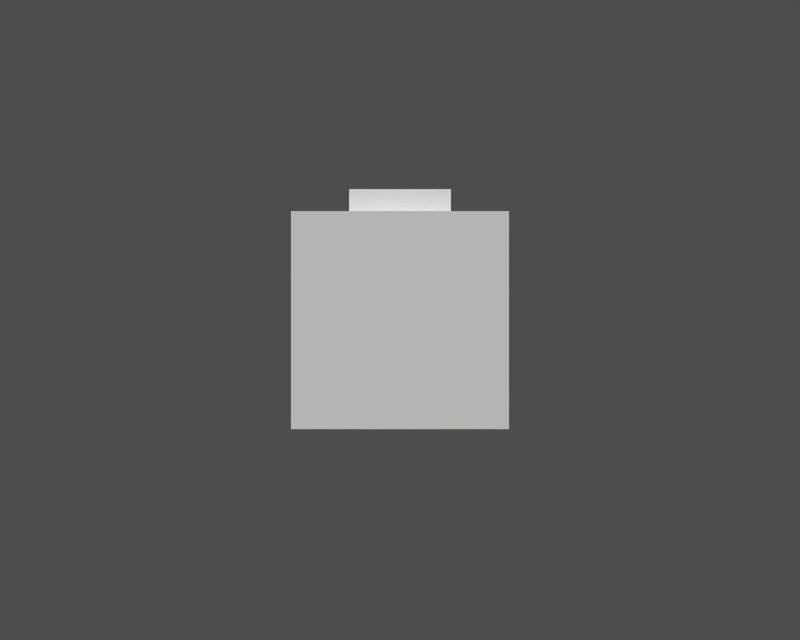 # Source: texture_test.blend  (saved by Blender 2.28.0; exported with 4.5.12 LTS)
import bpy
from mathutils import Matrix  # noqa: F401  (used for matrix-valued properties, if any)

bpy.ops.wm.read_factory_settings(use_empty=True)
scene = bpy.context.scene
scene.name = '1'

# ---- collections
col_collection_1 = bpy.data.collections.new('Collection 1'); scene.collection.children.link(col_collection_1)

# ---- cameras
cam_camera = bpy.data.cameras.new('Camera')
cam_camera.passepartout_alpha = 0.2
cam_camera.clip_end = 100.0
cam_camera.lens = 35.0
cam_camera.ortho_scale = 7.314
cam_camera.show_passepartout = False
cam_camera.show_safe_areas = True
cam_camera.dof.focus_distance = 0.0
cam_camera.dof.aperture_fstop = 128.0

# ---- meshes
me_cube_001 = bpy.data.meshes.new('Cube.001')
me_cube_001.from_pydata([(1.0, 1.0, -1.0), (1.0, -1.0, -1.0), (-1.0, -1.0, -1.0), (-1.0, 1.0, -1.0), (1.0, 1.0, 1.0), (1.0, -1.0, 1.0), (-1.0, -1.0, 1.0), (-1.0, 1.0, 1.0), (-0.5, 0.5, 1.0), (-0.5, -0.5, 1.0), (0.5, -0.5, 1.0), (0.5, 0.5, 1.0), (0.5, 0.5, 1.286), (0.5, -0.5, 1.286), (-0.5, -0.5, 1.286), (-0.5, 0.5, 1.286), (-0.4788, 0.4788, 1.286), (-0.4788, -0.4788, 1.286), (0.4788, -0.4788, 1.286), (0.4788, 0.4788, 1.286), (0.4788, 0.4788, 1.192), (0.4788, -0.4788, 1.192), (-0.4788, -0.4788, 1.192), (-0.4788, 0.4788, 1.192)], [], [(0, 1, 2, 3), (0, 4, 5, 1), (1, 5, 6, 2), (2, 6, 7, 3), (4, 0, 3, 7), (5, 4, 11, 10), (6, 5, 10, 9), (7, 6, 9, 8), (4, 7, 8, 11), (11, 8, 15, 12), (8, 9, 14, 15), (9, 10, 13, 14), (10, 11, 12, 13), (13, 12, 19, 18), (14, 13, 18, 17), (15, 14, 17, 16), (12, 15, 16, 19), (19, 16, 23, 20), (16, 17, 22, 23), (17, 18, 21, 22), (18, 19, 20, 21), (20, 23, 22, 21)])
_uv = me_cube_001.uv_layers.new(name='UVMap')
_uv.uv.foreach_set('vector', [0.0, 1.0, 0.0, 0.0, 1.0, 0.0, 1.0, 1.0, 0.0, 1.0, 0.0, 0.0, 1.0, 0.0, 1.0, 1.0, 0.0, 1.0, 0.0, 0.0, 1.0, 0.0, 1.0, 1.0, 0.0, 1.0, 0.0, 0.0, 1.0, 0.0, 1.0, 1.0, 0.0, 1.0, 0.0, 0.0, 1.0, 0.0, 1.0, 1.0, 0.9961, 0.1289, 0.9961, 0.8711, 0.8125, 0.6875, 0.8125, 0.3164, 0.125, 0.0, 0.8711, 0.0, 0.6836, 0.1836, 0.3125, 0.1836, 0.0, 0.8672, 0.0, 0.125, 0.1836, 0.3125, 0.1836, 0.6836, 0.8711, 1.0, 0.125, 1.0, 0.3125, 0.8125, 0.6836, 0.8125, 0.5, 0.875, 0.75, 0.875, 0.75, 1.0, 0.5, 1.0, 0.75, 0.875, 1.0, 0.875, 1.0, 1.0, 0.75, 1.0, 0.0, 0.875, 0.25, 0.875, 0.25, 1.0, 0.0, 1.0, 0.25, 0.875, 0.5, 0.875, 0.5, 1.0, 0.25, 1.0, 0.7723, 0.2197, 0.7723, 0.7735, 0.7597, 0.762, 0.7597, 0.2311, 0.2174, 0.2197, 0.7723, 0.2197, 0.7597, 0.2311, 0.2288, 0.2311, 0.2174, 0.7735, 0.2174, 0.2197, 0.2288, 0.2311, 0.2288, 0.762, 0.7723, 0.7735, 0.2174, 0.7735, 0.2288, 0.762, 0.7597, 0.762, 0.8204, 0.8295, 0.1659, 0.8295, 0.2014, 0.7918, 0.7872, 0.7918, 0.1659, 0.8295, 0.1659, 0.1751, 0.2014, 0.2059, 0.2014, 0.7918, 0.1659, 0.1751, 0.8204, 0.1751, 0.7872, 0.2059, 0.2014, 0.2059, 0.8204, 0.1751, 0.8204, 0.8295, 0.7872, 0.7918, 0.7872, 0.2059, 0.3275, 0.6825, 0.3275, -0.315, 1.33, -0.315, 1.33, 0.6825])
_ca = me_cube_001.color_attributes.new('Col', 'BYTE_COLOR', 'CORNER')
_ca.data.foreach_set('color', [1.0, 1.0, 1.0, 1.0, 1.0, 1.0, 1.0, 1.0, 1.0, 1.0, 1.0, 1.0, 1.0, 1.0, 1.0, 1.0, 1.0, 1.0, 1.0, 1.0, 1.0, 1.0, 1.0, 1.0, 1.0, 1.0, 1.0, 1.0, 1.0, 1.0, 1.0, 1.0, 1.0, 1.0, 1.0, 1.0, 1.0, 1.0, 1.0, 1.0, 1.0, 1.0, 1.0, 1.0, 1.0, 1.0, 1.0, 1.0, 1.0, 1.0, 1.0, 1.0, 1.0, 1.0, 1.0, 1.0, 1.0, 1.0, 1.0, 1.0, 1.0, 1.0, 1.0, 1.0, 1.0, 1.0, 1.0, 1.0, 1.0, 1.0, 1.0, 1.0, 1.0, 1.0, 1.0, 1.0, 1.0, 1.0, 1.0, 1.0, 1.0, 1.0, 1.0, 1.0, 1.0, 1.0, 1.0, 1.0, 1.0, 1.0, 1.0, 1.0, 1.0, 1.0, 1.0, 1.0, 1.0, 1.0, 1.0, 1.0, 1.0, 1.0, 1.0, 1.0, 1.0, 1.0, 1.0, 1.0, 1.0, 1.0, 1.0, 1.0, 1.0, 1.0, 1.0, 1.0, 1.0, 1.0, 1.0, 1.0, 1.0, 1.0, 1.0, 1.0, 1.0, 1.0, 1.0, 1.0, 1.0, 1.0, 1.0, 1.0, 1.0, 1.0, 1.0, 1.0, 1.0, 1.0, 1.0, 1.0, 1.0, 1.0, 1.0, 1.0, 1.0, 1.0, 1.0, 1.0, 1.0, 1.0, 1.0, 1.0, 1.0, 1.0, 1.0, 1.0, 1.0, 1.0, 1.0, 1.0, 1.0, 1.0, 1.0, 1.0, 1.0, 1.0, 1.0, 1.0, 1.0, 1.0, 1.0, 1.0, 1.0, 1.0, 1.0, 1.0, 1.0, 1.0, 1.0, 1.0, 1.0, 1.0, 1.0, 1.0, 1.0, 1.0, 1.0, 1.0, 1.0, 1.0, 1.0, 1.0, 1.0, 1.0, 1.0, 1.0, 1.0, 1.0, 1.0, 1.0, 1.0, 1.0, 1.0, 1.0, 1.0, 1.0, 1.0, 1.0, 1.0, 1.0, 1.0, 1.0, 1.0, 1.0, 1.0, 1.0, 1.0, 1.0, 1.0, 1.0, 1.0, 1.0, 1.0, 1.0, 1.0, 1.0, 1.0, 1.0, 1.0, 1.0, 1.0, 1.0, 1.0, 1.0, 1.0, 1.0, 1.0, 1.0, 1.0, 1.0, 1.0, 1.0, 1.0, 1.0, 1.0, 1.0, 1.0, 1.0, 1.0, 1.0, 1.0, 1.0, 1.0, 1.0, 1.0, 1.0, 1.0, 1.0, 1.0, 1.0, 1.0, 1.0, 1.0, 1.0, 1.0, 1.0, 1.0, 1.0, 1.0, 1.0, 1.0, 1.0, 1.0, 1.0, 1.0, 1.0, 1.0, 1.0, 1.0, 1.0, 1.0, 1.0, 1.0, 1.0, 1.0, 1.0, 1.0, 1.0, 1.0, 1.0, 1.0, 1.0, 1.0, 1.0, 1.0, 1.0, 1.0, 1.0, 1.0, 1.0, 1.0, 1.0, 1.0, 1.0, 1.0, 1.0, 1.0, 1.0, 1.0, 1.0, 1.0, 1.0, 1.0, 1.0, 1.0, 1.0, 1.0, 1.0, 1.0, 1.0, 1.0, 1.0, 1.0, 1.0, 1.0, 1.0, 1.0, 1.0, 1.0, 1.0, 1.0, 1.0, 1.0, 1.0, 1.0, 1.0, 1.0, 1.0, 1.0, 1.0, 1.0, 1.0, 1.0, 1.0, 1.0, 1.0, 1.0, 1.0, 1.0, 1.0, 1.0, 1.0])
me_cube_001.use_remesh_preserve_volume = False
me_cube_001.use_remesh_preserve_attributes = False
me_cube_001.use_mirror_vertex_groups = False
me_cube_001.update()

# ---- objects
ob_cube = bpy.data.objects.new('Cube', me_cube_001)
ob_camera = bpy.data.objects.new('Camera', cam_camera)

# ---- transforms, parenting, visibility, modifiers, constraints
ob_cube.location = (0.0, 0.0, 0.0)
ob_cube.lock_rotations_4d = False
ob_cube.empty_display_type = 'ARROWS'
ob_cube.color = (0.0, 0.0, 0.0, 1.0)
ob_cube.lineart.crease_threshold = 0.0
ob_camera.location = (0.0, -8.129, 0.0)
ob_camera.rotation_euler = (1.571, 0.0, 0.0)
ob_camera.lock_rotations_4d = False
ob_camera.empty_display_type = 'ARROWS'
ob_camera.color = (0.0, 0.0, 0.0, 0.0)
ob_camera.display_type = 'WIRE'
ob_camera.lineart.crease_threshold = 0.0

# ---- collection membership
col_collection_1.objects.link(ob_cube)
col_collection_1.objects.link(ob_camera)

# ---- scene / render settings (as saved in the file)
scene.camera = ob_camera
scene.frame_start = 1; scene.frame_end = 250; scene.frame_set(1)
scene.render.engine = 'BLENDER_EEVEE_NEXT'
scene.render.image_settings.file_format = 'TARGA'
scene.render.image_settings.color_mode = 'RGB'
scene.render.image_settings.quality = 95
scene.render.image_settings.compression = 95
scene.render.resolution_x = 320
scene.render.resolution_y = 256
scene.render.fps = 25
scene.render.dither_intensity = 0.0
scene.render.use_compositing = False
scene.render.use_sequencer = False
scene.render.use_file_extension = False
scene.render.bake_bias = 0.0
scene.render.use_stamp_time = False
scene.render.use_stamp_date = False
scene.render.use_stamp_frame = False
scene.render.use_stamp_camera = False
scene.render.use_stamp_scene = False
scene.render.use_stamp_filename = False
scene.render.use_stamp_render_time = False
scene.render.stamp_font_size = 0
scene.cycles.use_denoising = False
scene.cycles.samples = 10
scene.cycles.sampling_pattern = 'TABULATED_SOBOL'
scene.cycles.light_sampling_threshold = 0.0
scene.cycles.use_adaptive_sampling = False
scene.cycles.use_light_tree = False
scene.cycles.blur_glossy = 0.0
scene.cycles.volume_bounces = 1
scene.cycles.pixel_filter_type = 'GAUSSIAN'
scene.cycles.sample_clamp_indirect = 0.0
scene.view_settings.view_transform = 'Raw'
bpy.context.view_layer.update()

# ---- added for rendering (the .blend has no usable light): sun + grey world if the file has none
light_auto_sun = bpy.data.lights.new('AutoSun', 'SUN')
light_auto_sun.energy = 3.0
light_auto_sun.angle = 0.0523599
ob_auto_sun = bpy.data.objects.new('AutoSun', light_auto_sun)
scene.collection.objects.link(ob_auto_sun)
ob_auto_sun.rotation_euler = (0.872665, 0.174533, 0.523599)
if scene.world is None:
    world_auto = bpy.data.worlds.new('AutoWorld')
    world_auto.color = (0.3, 0.3, 0.3)
    scene.world = world_auto
bpy.context.view_layer.update()
